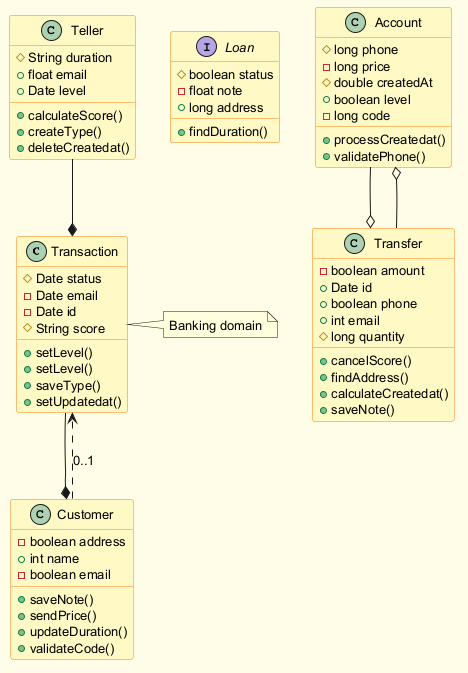

The diagram above was rendered by PlantUML. Its source (embedded in the PNG):
@startuml
skinparam backgroundColor #FFFDE7
skinparam classBackgroundColor #FFF9C4
skinparam classBorderColor #F57F17
skinparam defaultFontSize 13
class Transaction {
  #Date status
  -Date email
  -Date id
  #String score
  +setLevel()
  +setLevel()
  +saveType()
  +setUpdatedat()
}
interface Loan {
  #boolean status
  -float note
  +long address
  +findDuration()
}
class Account {
  #long phone
  -long price
  #double createdAt
  +boolean level
  -long code
  +processCreatedat()
  +validatePhone()
}
class Customer {
  -boolean address
  +int name
  -boolean email
  +saveNote()
  +sendPrice()
  +updateDuration()
  +validateCode()
}
class Teller {
  #String duration
  +float email
  +Date level
  +calculateScore()
  +createType()
  +deleteCreatedat()
}
class Transfer {
  -boolean amount
  +Date id
  +boolean phone
  +int email
  #long quantity
  +cancelScore()
  +findAddress()
  +calculateCreatedat()
  +saveNote()
}
Customer ..> Transaction : "0..1"
Teller --* Transaction
Account --o Transfer
Transaction --* Customer
Transfer --o Account
note right of Transaction : Banking domain
@enduml